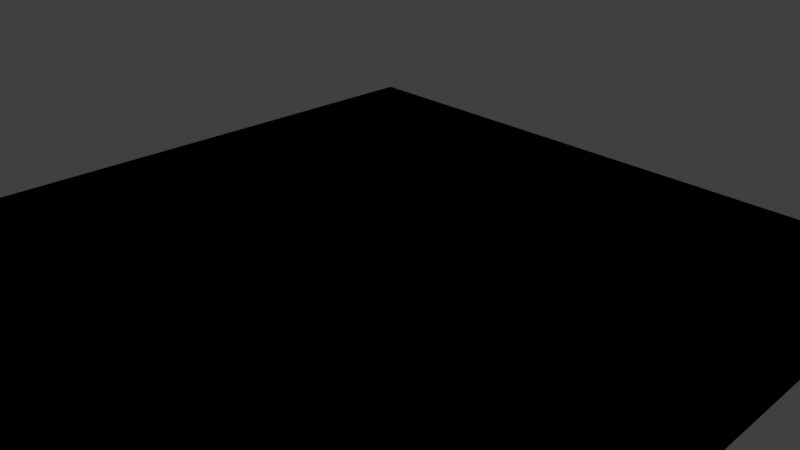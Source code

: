 # Source: grid.blend  (saved by Blender 2.79.0; exported with 4.5.12 LTS)
import bpy
from mathutils import Matrix  # noqa: F401  (used for matrix-valued properties, if any)

bpy.ops.wm.read_factory_settings(use_empty=True)
scene = bpy.context.scene
scene.name = 'Scene'

# ---- collections
col_collection_1 = bpy.data.collections.new('Collection 1'); scene.collection.children.link(col_collection_1)

# ---- materials (node trees are filled in below, after node groups)
mat_material = bpy.data.materials.new('Material')
mat_material.alpha_threshold = 0.0
mat_material.use_transparent_shadow = False
mat_material.roughness = 0.5
mat_material.line_color = (0.0, 0.0, 0.0, 1.0)

# ---- material node trees

# ---- world
world_world = bpy.data.worlds.new('World'); scene.world = world_world
world_world.color = (0.05088, 0.05088, 0.05088)
world_world.use_sun_shadow = False
world_world.sun_shadow_jitter_overblur = 0.0
world_world.cycles.sampling_method = 'MANUAL'

# ---- cameras
cam_camera = bpy.data.cameras.new('Camera')
cam_camera.clip_end = 100.0
cam_camera.lens = 35.0
cam_camera.sensor_width = 32.0
cam_camera.sensor_height = 18.0
cam_camera.ortho_scale = 7.314
cam_camera.dof.focus_distance = 0.0
cam_camera.dof.aperture_fstop = 128.0

# ---- lights
light_lamp = bpy.data.lights.new('Lamp', 'POINT')
light_lamp.transmission_factor = 0.0
light_lamp.cutoff_distance = 30.0
light_lamp.energy = 100.0
light_lamp.shadow_buffer_clip_start = 1.001
light_lamp.shadow_soft_size = 0.1
light_lamp.shadow_maximum_resolution = 0.006
light_lamp.use_absolute_resolution = True

# ---- meshes
me_cube = bpy.data.meshes.new('Cube')
me_cube.from_pydata([(1.0, 1.0, -1.0), (1.0, -1.0, -1.0), (-1.0, -1.0, -1.0), (-1.0, 1.0, -1.0), (1.0, 1.0, 1.0), (1.0, -1.0, 1.0), (-1.0, -1.0, 1.0), (-1.0, 1.0, 1.0)], [], [(0, 1, 2, 3), (4, 7, 6, 5), (0, 4, 5, 1), (1, 5, 6, 2), (2, 6, 7, 3), (4, 0, 3, 7)])
me_cube.materials.append(mat_material)
me_cube.use_remesh_preserve_volume = False
me_cube.use_remesh_preserve_attributes = False
me_cube.use_mirror_vertex_groups = False
me_cube.update()

# ---- objects
ob_cube = bpy.data.objects.new('Cube', me_cube)
ob_lamp = bpy.data.objects.new('Lamp', light_lamp)
ob_camera = bpy.data.objects.new('Camera', cam_camera)

# ---- transforms, parenting, visibility, modifiers, constraints
ob_cube.location = (0.0, 0.0, 0.0)
ob_cube.scale = (5.0, 5.0, 0.0)
ob_cube.lock_rotations_4d = False
ob_cube.empty_display_type = 'ARROWS'
ob_cube.lineart.crease_threshold = 0.0
ob_lamp.location = (4.076, 1.005, 5.904)
ob_lamp.rotation_euler = (0.6503, 0.05522, 1.866)
ob_lamp.lock_rotations_4d = False
ob_lamp.empty_display_type = 'ARROWS'
ob_lamp.color = (0.0, 0.0, 0.0, 0.0)
ob_lamp.lineart.crease_threshold = 0.0
ob_camera.location = (7.481, -6.508, 5.344)
ob_camera.rotation_euler = (1.109, 0.0, 0.8149)
ob_camera.lock_rotations_4d = False
ob_camera.empty_display_type = 'ARROWS'
ob_camera.color = (0.0, 0.0, 0.0, 0.0)
ob_camera.display_type = 'WIRE'
ob_camera.lineart.crease_threshold = 0.0

# ---- collection membership
col_collection_1.objects.link(ob_cube)
col_collection_1.objects.link(ob_lamp)
col_collection_1.objects.link(ob_camera)

# ---- scene / render settings (as saved in the file)
scene.camera = ob_camera
scene.frame_start = 1; scene.frame_end = 250; scene.frame_set(1)
scene.render.engine = 'BLENDER_EEVEE_NEXT'
scene.render.resolution_percentage = 50
scene.render.dither_intensity = 0.0
scene.cycles.use_denoising = False
scene.cycles.samples = 128
scene.cycles.sampling_pattern = 'TABULATED_SOBOL'
scene.cycles.use_adaptive_sampling = False
scene.cycles.use_light_tree = False
scene.cycles.blur_glossy = 0.0
scene.cycles.sample_clamp_indirect = 0.0
scene.view_settings.view_transform = 'Standard'
bpy.context.view_layer.update()
